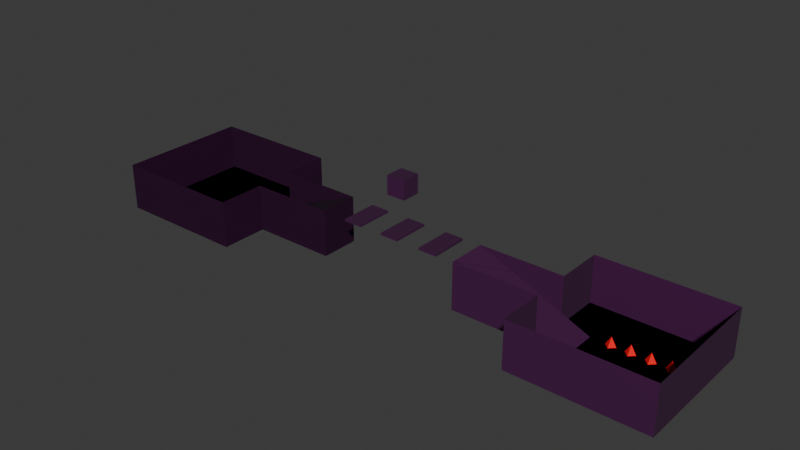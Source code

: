 # Source: world2.blend  (saved by Blender 5.2.45; exported with 4.5.12 LTS)
import bpy
from mathutils import Matrix  # noqa: F401  (used for matrix-valued properties, if any)

bpy.ops.wm.read_factory_settings(use_empty=True)
scene = bpy.context.scene
scene.name = 'Scene'

# ---- collections
col_collection = bpy.data.collections.new('Collection'); scene.collection.children.link(col_collection)

# ---- images (referenced by path relative to the original .blend; pixels are not part of the script)
import os
ASSET_DIR = os.environ.get("B2B_ASSET_DIR", "")  # directory of the original .blend (textures are referenced by path, not embedded)
HERE = os.path.dirname(os.path.abspath(__file__))  # packed textures are extracted next to this script under _unpacked/

def load_image(name, relpath, width, height, colorspace="sRGB"):
    """Load a texture the original file referenced (path relative to the .blend, or extracted next to this script)."""
    p = next((c for c in (os.path.join(HERE, relpath), os.path.join(ASSET_DIR, relpath)) if relpath and os.path.exists(c)), "")
    if p:
        img = bpy.data.images.load(p, check_existing=True)
        img.name = name
    else:  # same state as the original file: an image datablock whose file is absent (Cycles renders it pink)
        img = bpy.data.images.new(name, width, height)
        img.source = "FILE"
        img.filepath = "//" + (relpath or name)
    img.colorspace_settings.name = colorspace
    return img
img_radial_wall_png = load_image('radial-wall.png', 'radial-wall.png', 1024, 1024, 'sRGB')
img_radial_wall_png_001 = load_image('radial-wall.png.001', 'radial-wall.png', 1024, 1024, 'sRGB')

# ---- materials (node trees are filled in below, after node groups)
mat_main = bpy.data.materials.new('main')
mat_main_001 = bpy.data.materials.new('main.001')
mat_main_002 = bpy.data.materials.new('main.002')

# ---- material node trees
mat_main.use_nodes = True; mat_main.node_tree.nodes.clear()
_N = mat_main.node_tree.nodes; _L = mat_main.node_tree.links
n0 = _N.new('ShaderNodeBsdfPrincipled'); n0.name = 'Principled BSDF'; n0.location = (-200, 100)
n0.inputs[10].default_value = 0.005
n0.inputs[19].default_value = 1.0
n0.inputs[20].default_value = 1.0
n0.inputs[22].default_value = (0.07835, 0.07835, 0.07835, 1.0)
n1 = _N.new('ShaderNodeOutputMaterial'); n1.name = 'Material Output'; n1.location = (200, 100)
n2 = _N.new('ShaderNodeTexImage'); n2.name = 'Image Texture'; n2.location = (-490, 80)
n2.image = img_radial_wall_png
_L.new(n0.outputs[0], n1.inputs[0])
_L.new(n2.outputs[0], n0.inputs[0])
n1.is_active_output = True
mat_main_001.use_nodes = True; mat_main_001.node_tree.nodes.clear()
_N = mat_main_001.node_tree.nodes; _L = mat_main_001.node_tree.links
n0 = _N.new('ShaderNodeBsdfPrincipled'); n0.name = 'Principled BSDF'; n0.location = (-200, 100)
n0.inputs[10].default_value = 0.005
n0.inputs[19].default_value = 1.0
n0.inputs[20].default_value = 0.9608
n0.inputs[22].default_value = (1.0, 0.009837, 0.005158, 1.0)
n1 = _N.new('ShaderNodeOutputMaterial'); n1.name = 'Material Output'; n1.location = (200, 100)
n2 = _N.new('ShaderNodeTexImage'); n2.name = 'Image Texture'; n2.location = (-490, 80)
n2.image = img_radial_wall_png
_L.new(n0.outputs[0], n1.inputs[0])
_L.new(n2.outputs[0], n0.inputs[0])
n1.is_active_output = True
mat_main_002.use_nodes = True; mat_main_002.node_tree.nodes.clear()
_N = mat_main_002.node_tree.nodes; _L = mat_main_002.node_tree.links
n0 = _N.new('ShaderNodeBsdfPrincipled'); n0.name = 'Principled BSDF'; n0.location = (-200, 100)
n0.inputs[10].default_value = 0.005
n0.inputs[19].default_value = 1.0
n0.inputs[20].default_value = 1.0
n0.inputs[22].default_value = (0.07835, 0.07835, 0.07835, 1.0)
n1 = _N.new('ShaderNodeOutputMaterial'); n1.name = 'Material Output'; n1.location = (200, 100)
n2 = _N.new('ShaderNodeTexImage'); n2.name = 'Image Texture'; n2.location = (-490, 80)
n2.image = img_radial_wall_png_001
_L.new(n0.outputs[0], n1.inputs[0])
_L.new(n2.outputs[0], n0.inputs[0])
n1.is_active_output = True

# ---- world
world_world = bpy.data.worlds.new('World'); scene.world = world_world
world_world.use_nodes = True; world_world.node_tree.nodes.clear()
_N = world_world.node_tree.nodes; _L = world_world.node_tree.links
n0 = _N.new('ShaderNodeOutputWorld'); n0.name = 'World Output'; n0.location = (200, 100)
n1 = _N.new('ShaderNodeBackground'); n1.name = 'Background'; n1.location = (-200, 100)
n1.inputs[0].default_value = (0.05088, 0.05088, 0.05088, 1.0)
_L.new(n1.outputs[0], n0.inputs[0])
n0.is_active_output = True
world_world.color = (0.05088, 0.05088, 0.05088)
world_world.sun_shadow_jitter_overblur = 0.0

# ---- meshes
me_plane = bpy.data.meshes.new('Plane')
me_plane.from_pydata([(-1.0, -1.0, 0.0), (1.0, -1.0, 0.0), (-1.0, 1.0, 0.0), (1.0, 1.0, 0.0), (1.0, -1.0, 0.711), (1.0, 1.0, 0.711), (-1.0, -1.0, 0.711), (1.0, -1.0, 0.711), (-1.0, 1.0, 0.711), (1.0, 1.0, 0.711), (-1.0, -0.3, 0.0), (1.0, -0.3, 0.0), (1.0, -0.3, 0.711), (1.0, 0.285, 0.0), (1.0, 0.285, 0.711), (-1.0, 0.285, 0.0), (-1.0, -1.0, 0.711), (-1.0, 1.0, 0.711), (-1.0, -0.3, 0.711), (-1.0, 0.285, 0.711), (-2.28, -0.3, 0.0), (-2.28, 0.285, 0.0), (-2.28, -0.3, 0.711), (-2.28, 0.285, 0.711), (-2.275, -0.2844, 0.711), (-0.5688, -0.2844, 0.0), (-2.275, 0.2844, 0.711), (-0.5688, 0.2844, 0.0), (-2.275, -0.2844, 0.0), (-2.275, 0.2844, 0.0)], [], [(15, 13, 3, 2), (11, 1, 4, 12), (2, 3, 9, 8), (1, 0, 6, 7), (13, 11, 12, 14), (0, 1, 11, 10), (3, 13, 14, 5), (10, 11, 13, 15), (15, 2, 17, 19), (0, 10, 18, 16), (18, 10, 20, 22), (15, 19, 23, 21), (24, 25, 27, 26), (24, 26, 29, 28), (25, 28, 29, 27), (24, 28, 25), (26, 27, 29)])
_uv = me_plane.uv_layers.new(name='UVMap')
_uv.uv.foreach_set('vector', [0.0, 0.6425, 1.0, 0.6425, 1.0, 1.0, 0.0, 1.0, 1.0, 0.35, 1.0, 0.0, 1.0, 0.0, 1.0, 0.35, 0.0, 1.0, 1.0, 1.0, 1.0, 1.0, 0.0, 1.0, 1.0, 0.0, 0.0, 0.0, 0.0, 0.0, 1.0, 0.0, 1.0, 0.6425, 1.0, 0.35, 1.0, 0.35, 1.0, 0.6425, 0.0, 0.0, 1.0, 0.0, 1.0, 0.35, 0.0, 0.35, 1.0, 1.0, 1.0, 0.6425, 1.0, 0.6425, 1.0, 1.0, 0.0, 0.35, 1.0, 0.35, 1.0, 0.6425, 0.0, 0.6425, 0.0, 0.6425, 0.0, 1.0, 0.0, 1.0, 0.0, 0.6425, 0.0, 0.0, 0.0, 0.35, 0.0, 0.35, 0.0, 0.0, 0.0, 0.35, 0.0, 0.35, 0.0, 0.35, 0.0, 0.35, 0.0, 0.6425, 0.0, 0.6425, 0.0, 0.6425, 0.0, 0.6425, 0.0, 0.0, 1.0, 0.0, 1.0, 1.0, 0.0, 1.0, 0.0, 0.0, 0.0, 1.0, 0.0, 1.0, 0.0, 0.0, 1.0, 0.0, 0.0, 0.0, 0.0, 1.0, 1.0, 1.0, 0.0, 0.0, 0.0, 0.0, 1.0, 0.0, 0.0, 1.0, 1.0, 1.0, 0.0, 1.0])
me_plane.materials.append(mat_main)
me_plane.update()
me_cone = bpy.data.meshes.new('Cone')
me_cone.from_pydata([(0.0, 1.707, -0.5), (1.707, 0.0, -0.5), (0.0, -1.707, -0.5), (-1.707, 0.0, -0.5), (0.0, 0.0, 0.5)], [], [(0, 4, 1), (1, 4, 2), (0, 1, 2, 3), (2, 4, 3), (3, 4, 0)])
_uv = me_cone.uv_layers.new(name='UVMap')
_uv.uv.foreach_set('vector', [0.25, 0.49, 0.25, 0.25, 0.49, 0.25, 0.49, 0.25, 0.25, 0.25, 0.25, 0.01, 0.75, 0.49, 0.99, 0.25, 0.75, 0.01, 0.51, 0.25, 0.25, 0.01, 0.25, 0.25, 0.01, 0.25, 0.01, 0.25, 0.25, 0.25, 0.25, 0.49])
me_cone.materials.append(mat_main_001)
me_cone.update()
me_cone_001 = bpy.data.meshes.new('Cone.001')
me_cone_001.from_pydata([(0.0, 1.707, -0.5), (1.707, 0.0, -0.5), (0.0, -1.707, -0.5), (-1.707, 0.0, -0.5), (0.0, 0.0, 0.5)], [], [(0, 4, 1), (1, 4, 2), (0, 1, 2, 3), (2, 4, 3), (3, 4, 0)])
_uv = me_cone_001.uv_layers.new(name='UVMap')
_uv.uv.foreach_set('vector', [0.25, 0.49, 0.25, 0.25, 0.49, 0.25, 0.49, 0.25, 0.25, 0.25, 0.25, 0.01, 0.75, 0.49, 0.99, 0.25, 0.75, 0.01, 0.51, 0.25, 0.25, 0.01, 0.25, 0.25, 0.01, 0.25, 0.01, 0.25, 0.25, 0.25, 0.25, 0.49])
me_cone_001.materials.append(mat_main_001)
me_cone_001.update()
me_cone_002 = bpy.data.meshes.new('Cone.002')
me_cone_002.from_pydata([(0.0, 1.707, -0.5), (1.707, 0.0, -0.5), (0.0, -1.707, -0.5), (-1.707, 0.0, -0.5), (0.0, 0.0, 0.5)], [], [(0, 4, 1), (1, 4, 2), (0, 1, 2, 3), (2, 4, 3), (3, 4, 0)])
_uv = me_cone_002.uv_layers.new(name='UVMap')
_uv.uv.foreach_set('vector', [0.25, 0.49, 0.25, 0.25, 0.49, 0.25, 0.49, 0.25, 0.25, 0.25, 0.25, 0.01, 0.75, 0.49, 0.99, 0.25, 0.75, 0.01, 0.51, 0.25, 0.25, 0.01, 0.25, 0.25, 0.01, 0.25, 0.01, 0.25, 0.25, 0.25, 0.25, 0.49])
me_cone_002.materials.append(mat_main_001)
me_cone_002.update()
me_cone_003 = bpy.data.meshes.new('Cone.003')
me_cone_003.from_pydata([(0.0, 1.707, -0.5), (1.707, 0.0, -0.5), (0.0, -1.707, -0.5), (-1.707, 0.0, -0.5), (0.0, 0.0, 0.5)], [], [(0, 4, 1), (1, 4, 2), (0, 1, 2, 3), (2, 4, 3), (3, 4, 0)])
_uv = me_cone_003.uv_layers.new(name='UVMap')
_uv.uv.foreach_set('vector', [0.25, 0.49, 0.25, 0.25, 0.49, 0.25, 0.49, 0.25, 0.25, 0.25, 0.25, 0.01, 0.75, 0.49, 0.99, 0.25, 0.75, 0.01, 0.51, 0.25, 0.25, 0.01, 0.25, 0.25, 0.01, 0.25, 0.01, 0.25, 0.25, 0.25, 0.25, 0.49])
me_cone_003.materials.append(mat_main_001)
me_cone_003.update()
me_cone_004 = bpy.data.meshes.new('Cone.004')
me_cone_004.from_pydata([(0.0, 1.707, -0.5), (1.707, 0.0, -0.5), (0.0, -1.707, -0.5), (-1.707, 0.0, -0.5), (0.0, 0.0, 0.5)], [], [(0, 4, 1), (1, 4, 2), (0, 1, 2, 3), (2, 4, 3), (3, 4, 0)])
_uv = me_cone_004.uv_layers.new(name='UVMap')
_uv.uv.foreach_set('vector', [0.25, 0.49, 0.25, 0.25, 0.49, 0.25, 0.49, 0.25, 0.25, 0.25, 0.25, 0.01, 0.75, 0.49, 0.99, 0.25, 0.75, 0.01, 0.51, 0.25, 0.25, 0.01, 0.25, 0.25, 0.01, 0.25, 0.01, 0.25, 0.25, 0.25, 0.25, 0.49])
me_cone_004.materials.append(mat_main_001)
me_cone_004.update()
me_cone_005 = bpy.data.meshes.new('Cone.005')
me_cone_005.from_pydata([(0.0, 1.707, -0.5), (1.707, 0.0, -0.5), (0.0, -1.707, -0.5), (-1.707, 0.0, -0.5), (0.0, 0.0, 0.5)], [], [(0, 4, 1), (1, 4, 2), (0, 1, 2, 3), (2, 4, 3), (3, 4, 0)])
_uv = me_cone_005.uv_layers.new(name='UVMap')
_uv.uv.foreach_set('vector', [0.25, 0.49, 0.25, 0.25, 0.49, 0.25, 0.49, 0.25, 0.25, 0.25, 0.25, 0.01, 0.75, 0.49, 0.99, 0.25, 0.75, 0.01, 0.51, 0.25, 0.25, 0.01, 0.25, 0.25, 0.01, 0.25, 0.01, 0.25, 0.25, 0.25, 0.25, 0.49])
me_cone_005.materials.append(mat_main_001)
me_cone_005.update()
me_cone_006 = bpy.data.meshes.new('Cone.006')
me_cone_006.from_pydata([(0.0, 1.707, -0.5), (1.707, 0.0, -0.5), (0.0, -1.707, -0.5), (-1.707, 0.0, -0.5), (0.0, 0.0, 0.5)], [], [(0, 4, 1), (1, 4, 2), (0, 1, 2, 3), (2, 4, 3), (3, 4, 0)])
_uv = me_cone_006.uv_layers.new(name='UVMap')
_uv.uv.foreach_set('vector', [0.25, 0.49, 0.25, 0.25, 0.49, 0.25, 0.49, 0.25, 0.25, 0.25, 0.25, 0.01, 0.75, 0.49, 0.99, 0.25, 0.75, 0.01, 0.51, 0.25, 0.25, 0.01, 0.25, 0.25, 0.01, 0.25, 0.01, 0.25, 0.25, 0.25, 0.25, 0.49])
me_cone_006.materials.append(mat_main_001)
me_cone_006.update()
me_cone_007 = bpy.data.meshes.new('Cone.007')
me_cone_007.from_pydata([(0.0, 1.707, -0.5), (1.707, 0.0, -0.5), (0.0, -1.707, -0.5), (-1.707, 0.0, -0.5), (0.0, 0.0, 0.5)], [], [(0, 4, 1), (1, 4, 2), (0, 1, 2, 3), (2, 4, 3), (3, 4, 0)])
_uv = me_cone_007.uv_layers.new(name='UVMap')
_uv.uv.foreach_set('vector', [0.25, 0.49, 0.25, 0.25, 0.49, 0.25, 0.49, 0.25, 0.25, 0.25, 0.25, 0.01, 0.75, 0.49, 0.99, 0.25, 0.75, 0.01, 0.51, 0.25, 0.25, 0.01, 0.25, 0.25, 0.01, 0.25, 0.01, 0.25, 0.25, 0.25, 0.25, 0.49])
me_cone_007.materials.append(mat_main_001)
me_cone_007.update()
me_cone_008 = bpy.data.meshes.new('Cone.008')
me_cone_008.from_pydata([(0.0, 1.707, -0.5), (1.707, 0.0, -0.5), (0.0, -1.707, -0.5), (-1.707, 0.0, -0.5), (0.0, 0.0, 0.5)], [], [(0, 4, 1), (1, 4, 2), (0, 1, 2, 3), (2, 4, 3), (3, 4, 0)])
_uv = me_cone_008.uv_layers.new(name='UVMap')
_uv.uv.foreach_set('vector', [0.25, 0.49, 0.25, 0.25, 0.49, 0.25, 0.49, 0.25, 0.25, 0.25, 0.25, 0.01, 0.75, 0.49, 0.99, 0.25, 0.75, 0.01, 0.51, 0.25, 0.25, 0.01, 0.25, 0.25, 0.01, 0.25, 0.01, 0.25, 0.25, 0.25, 0.25, 0.49])
me_cone_008.materials.append(mat_main_001)
me_cone_008.update()
me_cone_009 = bpy.data.meshes.new('Cone.009')
me_cone_009.from_pydata([(0.0, 1.707, -0.5), (1.707, 0.0, -0.5), (0.0, -1.707, -0.5), (-1.707, 0.0, -0.5), (0.0, 0.0, 0.5)], [], [(0, 4, 1), (1, 4, 2), (0, 1, 2, 3), (2, 4, 3), (3, 4, 0)])
_uv = me_cone_009.uv_layers.new(name='UVMap')
_uv.uv.foreach_set('vector', [0.25, 0.49, 0.25, 0.25, 0.49, 0.25, 0.49, 0.25, 0.25, 0.25, 0.25, 0.01, 0.75, 0.49, 0.99, 0.25, 0.75, 0.01, 0.51, 0.25, 0.25, 0.01, 0.25, 0.25, 0.01, 0.25, 0.01, 0.25, 0.25, 0.25, 0.25, 0.49])
me_cone_009.materials.append(mat_main_001)
me_cone_009.update()
me_cube_001 = bpy.data.meshes.new('Cube.001')
me_cube_001.from_pydata([(-1.0, -1.0, -1.0), (-1.0, -1.0, 1.0), (-1.0, 1.0, -1.0), (-1.0, 1.0, 1.0), (1.0, -1.0, -1.0), (1.0, -1.0, 1.0), (1.0, 1.0, -1.0), (1.0, 1.0, 1.0)], [], [(0, 1, 3, 2), (2, 3, 7, 6), (6, 7, 5, 4), (4, 5, 1, 0), (2, 6, 4, 0), (7, 3, 1, 5)])
_uv = me_cube_001.uv_layers.new(name='UVMap')
_uv.uv.foreach_set('vector', [0.375, 0.0, 0.625, 0.0, 0.625, 0.25, 0.375, 0.25, 0.375, 0.25, 0.625, 0.25, 0.625, 0.5, 0.375, 0.5, 0.375, 0.5, 0.625, 0.5, 0.625, 0.75, 0.375, 0.75, 0.375, 0.75, 0.625, 0.75, 0.625, 1.0, 0.375, 1.0, 0.125, 0.5, 0.375, 0.5, 0.375, 0.75, 0.125, 0.75, 0.625, 0.5, 0.875, 0.5, 0.875, 0.75, 0.625, 0.75])
me_cube_001.materials.append(mat_main)
me_cube_001.update()
me_cube_002 = bpy.data.meshes.new('Cube.002')
me_cube_002.from_pydata([(-1.0, -1.0, -1.0), (-1.0, -1.0, 1.0), (-1.0, 1.0, -1.0), (-1.0, 1.0, 1.0), (1.0, -1.0, -1.0), (1.0, -1.0, 1.0), (1.0, 1.0, -1.0), (1.0, 1.0, 1.0)], [], [(0, 1, 3, 2), (2, 3, 7, 6), (6, 7, 5, 4), (4, 5, 1, 0), (2, 6, 4, 0), (7, 3, 1, 5)])
_uv = me_cube_002.uv_layers.new(name='UVMap')
_uv.uv.foreach_set('vector', [0.375, 0.0, 0.625, 0.0, 0.625, 0.25, 0.375, 0.25, 0.375, 0.25, 0.625, 0.25, 0.625, 0.5, 0.375, 0.5, 0.375, 0.5, 0.625, 0.5, 0.625, 0.75, 0.375, 0.75, 0.375, 0.75, 0.625, 0.75, 0.625, 1.0, 0.375, 1.0, 0.125, 0.5, 0.375, 0.5, 0.375, 0.75, 0.125, 0.75, 0.625, 0.5, 0.875, 0.5, 0.875, 0.75, 0.625, 0.75])
me_cube_002.materials.append(mat_main)
me_cube_002.update()
me_cube_003 = bpy.data.meshes.new('Cube.003')
me_cube_003.from_pydata([(-1.0, -1.0, -1.0), (-1.0, -1.0, 1.0), (-1.0, 1.0, -1.0), (-1.0, 1.0, 1.0), (1.0, -1.0, -1.0), (1.0, -1.0, 1.0), (1.0, 1.0, -1.0), (1.0, 1.0, 1.0)], [], [(0, 1, 3, 2), (2, 3, 7, 6), (6, 7, 5, 4), (4, 5, 1, 0), (2, 6, 4, 0), (7, 3, 1, 5)])
_uv = me_cube_003.uv_layers.new(name='UVMap')
_uv.uv.foreach_set('vector', [0.375, 0.0, 0.625, 0.0, 0.625, 0.25, 0.375, 0.25, 0.375, 0.25, 0.625, 0.25, 0.625, 0.5, 0.375, 0.5, 0.375, 0.5, 0.625, 0.5, 0.625, 0.75, 0.375, 0.75, 0.375, 0.75, 0.625, 0.75, 0.625, 1.0, 0.375, 1.0, 0.125, 0.5, 0.375, 0.5, 0.375, 0.75, 0.125, 0.75, 0.625, 0.5, 0.875, 0.5, 0.875, 0.75, 0.625, 0.75])
me_cube_003.materials.append(mat_main)
me_cube_003.update()
me_plane_003 = bpy.data.meshes.new('Plane.003')
me_plane_003.from_pydata([(-1.0, -1.0, 0.0), (1.0, -1.0, 0.0), (-1.0, 1.0, 0.0), (1.0, 1.0, 0.0), (1.0, -1.0, 0.711), (1.0, 1.0, 0.711), (-1.0, -1.0, 0.711), (1.0, -1.0, 0.711), (-1.0, 1.0, 0.711), (1.0, 1.0, 0.711), (-1.0, -0.3, 0.0), (1.0, -0.3, 0.0), (1.0, -0.3, 0.711), (1.0, 0.285, 0.0), (1.0, 0.285, 0.711), (-1.0, 0.285, 0.0), (-1.0, -1.0, 0.711), (-1.0, 1.0, 0.711), (-1.0, -0.3, 0.711), (-1.0, 0.285, 0.711), (-2.28, -0.3, 0.0), (-2.28, 0.285, 0.0), (-2.28, -0.3, 0.711), (-2.28, 0.285, 0.711), (-2.275, -0.2844, 0.711), (-0.5688, -0.2844, 0.0), (-2.275, 0.2844, 0.711), (-0.5688, 0.2844, 0.0), (-2.275, -0.2844, 0.0), (-2.275, 0.2844, 0.0)], [], [(15, 13, 3, 2), (11, 1, 4, 12), (2, 3, 9, 8), (1, 0, 6, 7), (13, 11, 12, 14), (0, 1, 11, 10), (3, 13, 14, 5), (10, 11, 13, 15), (15, 2, 17, 19), (0, 10, 18, 16), (18, 10, 20, 22), (15, 19, 23, 21), (24, 25, 27, 26), (24, 26, 29, 28), (25, 28, 29, 27), (24, 28, 25), (26, 27, 29)])
_uv = me_plane_003.uv_layers.new(name='UVMap')
_uv.uv.foreach_set('vector', [0.0, 0.6425, 1.0, 0.6425, 1.0, 1.0, 0.0, 1.0, 1.0, 0.35, 1.0, 0.0, 1.0, 0.0, 1.0, 0.35, 0.0, 1.0, 1.0, 1.0, 1.0, 1.0, 0.0, 1.0, 1.0, 0.0, 0.0, 0.0, 0.0, 0.0, 1.0, 0.0, 1.0, 0.6425, 1.0, 0.35, 1.0, 0.35, 1.0, 0.6425, 0.0, 0.0, 1.0, 0.0, 1.0, 0.35, 0.0, 0.35, 1.0, 1.0, 1.0, 0.6425, 1.0, 0.6425, 1.0, 1.0, 0.0, 0.35, 1.0, 0.35, 1.0, 0.6425, 0.0, 0.6425, 0.0, 0.6425, 0.0, 1.0, 0.0, 1.0, 0.0, 0.6425, 0.0, 0.0, 0.0, 0.35, 0.0, 0.35, 0.0, 0.0, 0.0, 0.35, 0.0, 0.35, 0.0, 0.35, 0.0, 0.35, 0.0, 0.6425, 0.0, 0.6425, 0.0, 0.6425, 0.0, 0.6425, 0.0, 0.0, 1.0, 0.0, 1.0, 1.0, 0.0, 1.0, 0.0, 0.0, 0.0, 1.0, 0.0, 1.0, 0.0, 0.0, 1.0, 0.0, 0.0, 0.0, 0.0, 1.0, 1.0, 1.0, 0.0, 0.0, 0.0, 0.0, 1.0, 0.0, 0.0, 1.0, 1.0, 1.0, 0.0, 1.0])
me_plane_003.materials.append(mat_main)
me_plane_003.update()
me_cube_004 = bpy.data.meshes.new('Cube.004')
me_cube_004.from_pydata([(-1.0, -1.0, -1.0), (-1.0, -1.0, 1.0), (-1.0, 1.0, -1.0), (-1.0, 1.0, 1.0), (1.0, -1.0, -1.0), (1.0, -1.0, 1.0), (1.0, 1.0, -1.0), (1.0, 1.0, 1.0)], [], [(0, 1, 3, 2), (2, 3, 7, 6), (6, 7, 5, 4), (4, 5, 1, 0), (2, 6, 4, 0), (7, 3, 1, 5)])
_uv = me_cube_004.uv_layers.new(name='UVMap')
_uv.uv.foreach_set('vector', [0.375, 0.0, 0.625, 0.0, 0.625, 0.25, 0.375, 0.25, 0.375, 0.25, 0.625, 0.25, 0.625, 0.5, 0.375, 0.5, 0.375, 0.5, 0.625, 0.5, 0.625, 0.75, 0.375, 0.75, 0.375, 0.75, 0.625, 0.75, 0.625, 1.0, 0.375, 1.0, 0.125, 0.5, 0.375, 0.5, 0.375, 0.75, 0.125, 0.75, 0.625, 0.5, 0.875, 0.5, 0.875, 0.75, 0.625, 0.75])
me_cube_004.materials.append(mat_main)
me_cube_004.update()
me_plane_001 = bpy.data.meshes.new('Plane.001')
me_plane_001.from_pydata([(-1.0, -1.0, 0.0), (1.0, -1.0, 0.0), (-1.0, 1.0, 0.0), (1.0, 1.0, 0.0), (1.0, -1.0, 0.711), (1.0, 1.0, 0.711), (-1.0, -1.0, 0.711), (1.0, -1.0, 0.711), (-1.0, 1.0, 0.711), (1.0, 1.0, 0.711), (-1.0, -0.3, 0.0), (1.0, -0.3, 0.0), (1.0, -0.3, 0.711), (1.0, 0.285, 0.0), (1.0, 0.285, 0.711), (-1.0, 0.285, 0.0), (-1.0, -1.0, 0.711), (-1.0, 1.0, 0.711), (-1.0, -0.3, 0.711), (-1.0, 0.285, 0.711), (-2.28, -0.3, 0.0), (-2.28, 0.285, 0.0), (-2.28, -0.3, 0.711), (-2.28, 0.285, 0.711), (-2.275, -0.2844, 0.711), (-0.5688, -0.2844, 0.0), (-2.275, 0.2844, 0.711), (-0.5688, 0.2844, 0.0), (-2.275, -0.2844, 0.0), (-2.275, 0.2844, 0.0), (-5.786, 1.0, 0.0), (-7.786, 1.0, 0.0), (-5.786, -1.0, 0.0), (-7.786, -1.0, 0.0), (-7.786, 1.0, 0.711), (-7.786, -1.0, 0.711), (-5.786, 1.0, 0.711), (-7.786, 1.0, 0.711), (-5.786, -1.0, 0.711), (-7.786, -1.0, 0.711), (-5.786, 0.3, 0.0), (-7.786, 0.3, 0.0), (-7.786, 0.3, 0.711), (-7.786, -0.285, 0.0), (-7.786, -0.285, 0.711), (-5.786, -0.285, 0.0), (-5.786, 1.0, 0.711), (-5.786, -1.0, 0.711), (-5.786, 0.3, 0.711), (-5.786, -0.285, 0.711), (-4.507, 0.3, 0.0), (-4.507, -0.285, 0.0), (-4.507, 0.3, 0.711), (-4.507, -0.285, 0.711), (-4.511, 0.2844, 0.711), (-6.218, 0.2844, 0.0), (-4.511, -0.2844, 0.711), (-6.218, -0.2844, 0.0), (-4.511, 0.2844, 0.0), (-4.511, -0.2844, 0.0), (-2.657, 0.2844, 0.6756), (-2.657, 0.2844, 0.7081), (-2.657, -0.2844, 0.6756), (-2.657, -0.2844, 0.7081), (-2.941, 0.2844, 0.6756), (-2.941, 0.2844, 0.7081), (-2.941, -0.2844, 0.6756), (-2.941, -0.2844, 0.7081), (-3.296, 0.2844, 0.6756), (-3.296, 0.2844, 0.7081), (-3.296, -0.2844, 0.6756), (-3.296, -0.2844, 0.7081), (-3.581, 0.2844, 0.6756), (-3.581, 0.2844, 0.7081), (-3.581, -0.2844, 0.6756), (-3.581, -0.2844, 0.7081), (-3.942, 0.2844, 0.6756), (-3.942, 0.2844, 0.7081), (-3.942, -0.2844, 0.6756), (-3.942, -0.2844, 0.7081), (-4.227, 0.2844, 0.6756), (-4.227, 0.2844, 0.7081), (-4.227, -0.2844, 0.6756), (-4.227, -0.2844, 0.7081)], [], [(15, 13, 3, 2), (11, 1, 4, 12), (2, 3, 9, 8), (1, 0, 6, 7), (13, 11, 12, 14), (0, 1, 11, 10), (3, 13, 14, 5), (10, 11, 13, 15), (15, 2, 17, 19), (0, 10, 18, 16), (18, 10, 20, 22), (15, 19, 23, 21), (24, 25, 27, 26), (24, 26, 29, 28), (25, 28, 29, 27), (24, 28, 25), (26, 27, 29), (45, 43, 33, 32), (41, 31, 34, 42), (32, 33, 39, 38), (31, 30, 36, 37), (43, 41, 42, 44), (30, 31, 41, 40), (33, 43, 44, 35), (40, 41, 43, 45), (45, 32, 47, 49), (30, 40, 48, 46), (48, 40, 50, 52), (45, 49, 53, 51), (54, 55, 57, 56), (54, 56, 59, 58), (55, 58, 59, 57), (54, 58, 55), (56, 57, 59), (60, 61, 63, 62), (62, 63, 67, 66), (66, 67, 65, 64), (64, 65, 61, 60), (62, 66, 64, 60), (67, 63, 61, 65), (68, 69, 71, 70), (70, 71, 75, 74), (74, 75, 73, 72), (72, 73, 69, 68), (70, 74, 72, 68), (75, 71, 69, 73), (76, 77, 79, 78), (78, 79, 83, 82), (82, 83, 81, 80), (80, 81, 77, 76), (78, 82, 80, 76), (83, 79, 77, 81)])
_uv = me_plane_001.uv_layers.new(name='UVMap')
_uv.uv.foreach_set('vector', [0.0, 0.6425, 1.0, 0.6425, 1.0, 1.0, 0.0, 1.0, 1.0, 0.35, 1.0, 0.0, 1.0, 0.0, 1.0, 0.35, 0.0, 1.0, 1.0, 1.0, 1.0, 1.0, 0.0, 1.0, 1.0, 0.0, 0.0, 0.0, 0.0, 0.0, 1.0, 0.0, 1.0, 0.6425, 1.0, 0.35, 1.0, 0.35, 1.0, 0.6425, 0.0, 0.0, 1.0, 0.0, 1.0, 0.35, 0.0, 0.35, 1.0, 1.0, 1.0, 0.6425, 1.0, 0.6425, 1.0, 1.0, 0.0, 0.35, 1.0, 0.35, 1.0, 0.6425, 0.0, 0.6425, 0.0, 0.6425, 0.0, 1.0, 0.0, 1.0, 0.0, 0.6425, 0.0, 0.0, 0.0, 0.35, 0.0, 0.35, 0.0, 0.0, 0.0, 0.35, 0.0, 0.35, 0.0, 0.35, 0.0, 0.35, 0.0, 0.6425, 0.0, 0.6425, 0.0, 0.6425, 0.0, 0.6425, 0.0, 0.0, 1.0, 0.0, 1.0, 1.0, 0.0, 1.0, 0.0, 0.0, 0.0, 1.0, 0.0, 1.0, 0.0, 0.0, 1.0, 0.0, 0.0, 0.0, 0.0, 1.0, 1.0, 1.0, 0.0, 0.0, 0.0, 0.0, 1.0, 0.0, 0.0, 1.0, 1.0, 1.0, 0.0, 1.0, 0.0, 0.6425, 1.0, 0.6425, 1.0, 1.0, 0.0, 1.0, 1.0, 0.35, 1.0, 0.0, 1.0, 0.0, 1.0, 0.35, 0.0, 1.0, 1.0, 1.0, 1.0, 1.0, 0.0, 1.0, 1.0, 0.0, 0.0, 0.0, 0.0, 0.0, 1.0, 0.0, 1.0, 0.6425, 1.0, 0.35, 1.0, 0.35, 1.0, 0.6425, 0.0, 0.0, 1.0, 0.0, 1.0, 0.35, 0.0, 0.35, 1.0, 1.0, 1.0, 0.6425, 1.0, 0.6425, 1.0, 1.0, 0.0, 0.35, 1.0, 0.35, 1.0, 0.6425, 0.0, 0.6425, 0.0, 0.6425, 0.0, 1.0, 0.0, 1.0, 0.0, 0.6425, 0.0, 0.0, 0.0, 0.35, 0.0, 0.35, 0.0, 0.0, 0.0, 0.35, 0.0, 0.35, 0.0, 0.35, 0.0, 0.35, 0.0, 0.6425, 0.0, 0.6425, 0.0, 0.6425, 0.0, 0.6425, 0.0, 0.0, 1.0, 0.0, 1.0, 1.0, 0.0, 1.0, 0.0, 0.0, 0.0, 1.0, 0.0, 1.0, 0.0, 0.0, 1.0, 0.0, 0.0, 0.0, 0.0, 1.0, 1.0, 1.0, 0.0, 0.0, 0.0, 0.0, 1.0, 0.0, 0.0, 1.0, 1.0, 1.0, 0.0, 1.0, 0.375, 0.0, 0.625, 0.0, 0.625, 0.25, 0.375, 0.25, 0.375, 0.25, 0.625, 0.25, 0.625, 0.5, 0.375, 0.5, 0.375, 0.5, 0.625, 0.5, 0.625, 0.75, 0.375, 0.75, 0.375, 0.75, 0.625, 0.75, 0.625, 1.0, 0.375, 1.0, 0.125, 0.5, 0.375, 0.5, 0.375, 0.75, 0.125, 0.75, 0.625, 0.5, 0.875, 0.5, 0.875, 0.75, 0.625, 0.75, 0.375, 0.0, 0.625, 0.0, 0.625, 0.25, 0.375, 0.25, 0.375, 0.25, 0.625, 0.25, 0.625, 0.5, 0.375, 0.5, 0.375, 0.5, 0.625, 0.5, 0.625, 0.75, 0.375, 0.75, 0.375, 0.75, 0.625, 0.75, 0.625, 1.0, 0.375, 1.0, 0.125, 0.5, 0.375, 0.5, 0.375, 0.75, 0.125, 0.75, 0.625, 0.5, 0.875, 0.5, 0.875, 0.75, 0.625, 0.75, 0.375, 0.0, 0.625, 0.0, 0.625, 0.25, 0.375, 0.25, 0.375, 0.25, 0.625, 0.25, 0.625, 0.5, 0.375, 0.5, 0.375, 0.5, 0.625, 0.5, 0.625, 0.75, 0.375, 0.75, 0.375, 0.75, 0.625, 0.75, 0.625, 1.0, 0.375, 1.0, 0.125, 0.5, 0.375, 0.5, 0.375, 0.75, 0.125, 0.75, 0.625, 0.5, 0.875, 0.5, 0.875, 0.75, 0.625, 0.75])
me_plane_001.materials.append(mat_main_002)
me_plane_001.update()

# ---- objects
ob_plane = bpy.data.objects.new('Plane', me_plane)
ob_cone = bpy.data.objects.new('Cone', me_cone)
ob_cone_001 = bpy.data.objects.new('Cone.001', me_cone_001)
ob_cone_002 = bpy.data.objects.new('Cone.002', me_cone_002)
ob_cone_003 = bpy.data.objects.new('Cone.003', me_cone_003)
ob_cone_004 = bpy.data.objects.new('Cone.004', me_cone_004)
ob_cone_005 = bpy.data.objects.new('Cone.005', me_cone_005)
ob_cone_006 = bpy.data.objects.new('Cone.006', me_cone_006)
ob_cone_007 = bpy.data.objects.new('Cone.007', me_cone_007)
ob_cone_008 = bpy.data.objects.new('Cone.008', me_cone_008)
ob_cone_009 = bpy.data.objects.new('Cone.009', me_cone_009)
ob_cube = bpy.data.objects.new('Cube', me_cube_001)
ob_cube_001 = bpy.data.objects.new('Cube.001', me_cube_002)
ob_cube_002 = bpy.data.objects.new('Cube.002', me_cube_003)
ob_plane_001 = bpy.data.objects.new('Plane.001', me_plane_003)
ob_cube_003 = bpy.data.objects.new('Cube.003', me_cube_004)
ob_spawn = bpy.data.objects.new('_spawn', None)
ob_collider = bpy.data.objects.new('_collider', me_plane_001)

# ---- transforms, parenting, visibility, modifiers, constraints
ob_plane.location = (0.0, 0.0, 0.0)
ob_plane.scale = (7.032, 7.032, 7.032)
ob_cone.location = (0.0, -1.943, 0.427)
ob_cone.scale = (0.3532, 0.3532, 1.0)
ob_cone_001.location = (0.0, 1.971, 0.427)
ob_cone_001.scale = (0.3532, 0.3532, 1.0)
ob_cone_002.location = (-1.908, -1.943, 0.427)
ob_cone_002.scale = (0.3532, 0.3532, 1.0)
ob_cone_003.location = (-1.908, 1.971, 0.427)
ob_cone_003.scale = (0.3532, 0.3532, 1.0)
ob_cone_004.location = (1.934, -1.943, 0.427)
ob_cone_004.scale = (0.3532, 0.3532, 1.0)
ob_cone_005.location = (1.934, 1.971, 0.427)
ob_cone_005.scale = (0.3532, 0.3532, 1.0)
ob_cone_006.location = (3.849, -1.943, 0.427)
ob_cone_006.scale = (0.3532, 0.3532, 1.0)
ob_cone_007.location = (3.849, 1.971, 0.427)
ob_cone_007.scale = (0.3532, 0.3532, 1.0)
ob_cone_008.location = (5.641, -1.943, 0.427)
ob_cone_008.scale = (0.3532, 0.3532, 1.0)
ob_cone_009.location = (5.641, 1.971, 0.427)
ob_cone_009.scale = (0.3532, 0.3532, 1.0)
ob_cube.location = (-19.0, 0.0, 4.865)
ob_cube.scale = (1.0, 2.0, 0.1143)
ob_cube_001.location = (-23.55, 0.0, 4.865)
ob_cube_001.scale = (1.0, 2.0, 0.1143)
ob_cube_002.location = (-28.04, 0.0, 4.865)
ob_cube_002.scale = (1.0, 2.0, 0.1143)
ob_plane_001.location = (-47.72, 0.0, 0.0)
ob_plane_001.rotation_euler = (0.0, -0.0, 3.142)
ob_plane_001.scale = (7.032, 7.032, 7.032)
ob_cube_003.location = (-23.55, 0.0, 9.561)
ob_spawn.location = (5.266, 0.0, 0.0)
ob_spawn.rotation_euler = (1.571, -0.0, -1.549)
ob_spawn.empty_display_type = 'CONE'
ob_collider.location = (-47.72, 0.0, 0.0)
ob_collider.rotation_euler = (0.0, -0.0, 3.142)
ob_collider.scale = (7.032, 7.032, 7.032)

# ---- collection membership
col_collection.objects.link(ob_plane)
col_collection.objects.link(ob_cone)
col_collection.objects.link(ob_cone_001)
col_collection.objects.link(ob_cone_002)
col_collection.objects.link(ob_cone_003)
col_collection.objects.link(ob_cone_004)
col_collection.objects.link(ob_cone_005)
col_collection.objects.link(ob_cone_006)
col_collection.objects.link(ob_cone_007)
col_collection.objects.link(ob_cone_008)
col_collection.objects.link(ob_cone_009)
col_collection.objects.link(ob_cube)
col_collection.objects.link(ob_cube_001)
col_collection.objects.link(ob_cube_002)
col_collection.objects.link(ob_plane_001)
col_collection.objects.link(ob_cube_003)
col_collection.objects.link(ob_spawn)
col_collection.objects.link(ob_collider)

# ---- scene / render settings (as saved in the file)
scene.frame_start = 1; scene.frame_end = 250; scene.frame_set(1)
scene.render.engine = 'BLENDER_EEVEE_NEXT'
scene.render.bake_bias = 0.0
scene.render.bake_samples = 0
scene.render.compositor_device = 'GPU'
scene.eevee.use_volume_custom_range = False
scene.eevee.fast_gi_thickness_near = 0.1
scene.eevee.fast_gi_thickness_far = 0.0
scene.eevee.ray_tracing_options.screen_trace_thickness = 0.1
bpy.context.view_layer.update()

# ---- added for rendering (the .blend has no active camera and no usable light): camera, sun
cam_auto = bpy.data.cameras.new('AutoCamera')
cam_auto.lens = 50.0
cam_auto.sensor_width = 36.0
cam_auto.clip_end = 1043.37
ob_auto_camera = bpy.data.objects.new('AutoCamera', cam_auto)
scene.collection.objects.link(ob_auto_camera)
ob_auto_camera.location = (35.5889, -71.3416, 52.8051)
ob_auto_camera.rotation_euler = (1.09748, -7.21219e-08, 0.694738)
scene.camera = ob_auto_camera
light_auto_sun = bpy.data.lights.new('AutoSun', 'SUN')
light_auto_sun.energy = 3.0
light_auto_sun.angle = 0.0523599
ob_auto_sun = bpy.data.objects.new('AutoSun', light_auto_sun)
scene.collection.objects.link(ob_auto_sun)
ob_auto_sun.rotation_euler = (0.872665, 0.174533, 0.523599)
bpy.context.view_layer.update()
